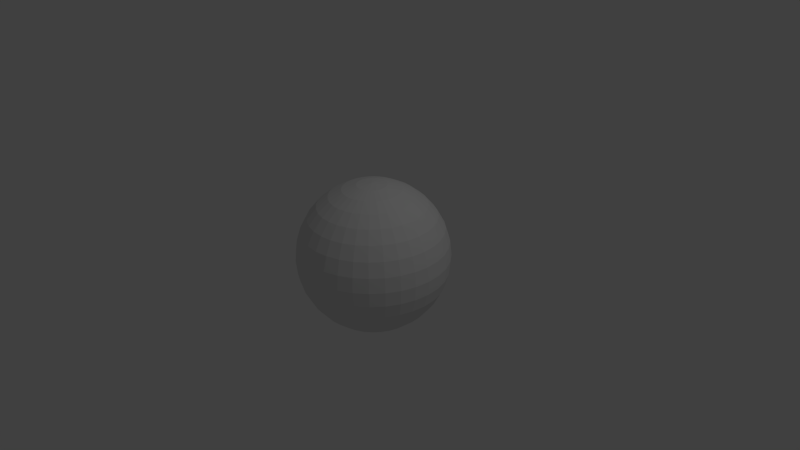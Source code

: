 # Source: insideoutsphere.blend  (saved by Blender 2.65.0; exported with 4.5.12 LTS)
import bpy
from mathutils import Matrix  # noqa: F401  (used for matrix-valued properties, if any)

bpy.ops.wm.read_factory_settings(use_empty=True)
scene = bpy.context.scene
scene.name = 'Scene'

# ---- collections
col_collection_1 = bpy.data.collections.new('Collection 1'); scene.collection.children.link(col_collection_1)

# ---- world
world_world = bpy.data.worlds.new('World'); scene.world = world_world
world_world.color = (0.05088, 0.05088, 0.05088)
world_world.use_sun_shadow = False
world_world.sun_shadow_jitter_overblur = 0.0
world_world.cycles.sampling_method = 'MANUAL'
world_world.cycles.sample_map_resolution = 256

# ---- cameras
cam_camera = bpy.data.cameras.new('Camera')
cam_camera.clip_end = 100.0
cam_camera.lens = 35.0
cam_camera.sensor_width = 32.0
cam_camera.sensor_height = 18.0
cam_camera.ortho_scale = 7.314
cam_camera.dof.focus_distance = 0.0
cam_camera.dof.aperture_fstop = 128.0

# ---- lights
light_lamp = bpy.data.lights.new('Lamp', 'POINT')
light_lamp.transmission_factor = 0.0
light_lamp.cutoff_distance = 30.0
light_lamp.energy = 100.0
light_lamp.shadow_buffer_clip_start = 1.001
light_lamp.shadow_soft_size = 0.1
light_lamp.shadow_maximum_resolution = 0.006
light_lamp.use_absolute_resolution = True
light_lamp.cycles.use_multiple_importance_sampling = False

# ---- meshes
me_sphere = bpy.data.meshes.new('Sphere')
me_sphere.from_pydata([(-0.1951, 0.0, 0.9808), (-0.3827, 0.0, 0.9239), (-0.5556, 0.0, 0.8315), (-0.7071, 0.0, 0.7071), (-0.8315, 0.0, 0.5556), (-0.9239, 0.0, 0.3827), (-0.9808, 0.0, 0.1951), (-1.0, 0.0, 7.55e-08), (-0.9808, 0.0, -0.1951), (-0.9239, 0.0, -0.3827), (-0.8315, 0.0, -0.5556), (-0.7071, 0.0, -0.7071), (-0.5556, 0.0, -0.8315), (-0.3827, 0.0, -0.9239), (-0.1951, 0.0, -0.9808), (-0.1913, 0.03806, 0.9808), (-0.3753, 0.07466, 0.9239), (-0.5449, 0.1084, 0.8315), (-0.6935, 0.1379, 0.7071), (-0.8155, 0.1622, 0.5556), (-0.9061, 0.1802, 0.3827), (-0.9619, 0.1913, 0.1951), (-0.9808, 0.1951, 1.192e-07), (-0.9619, 0.1913, -0.1951), (-0.9061, 0.1802, -0.3827), (-0.8155, 0.1622, -0.5556), (-0.6935, 0.1379, -0.7071), (-0.5449, 0.1084, -0.8315), (-0.3753, 0.07466, -0.9239), (-0.1913, 0.03806, -0.9808), (-0.1802, 0.07466, 0.9808), (-0.3536, 0.1464, 0.9239), (-0.5133, 0.2126, 0.8315), (-0.6533, 0.2706, 0.7071), (-0.7682, 0.3182, 0.5556), (-0.8536, 0.3536, 0.3827), (-0.9061, 0.3753, 0.1951), (-0.9239, 0.3827, 1.192e-07), (-0.9061, 0.3753, -0.1951), (-0.8536, 0.3536, -0.3827), (-0.7682, 0.3182, -0.5556), (-0.6533, 0.2706, -0.7071), (-0.5133, 0.2126, -0.8315), (-0.3536, 0.1464, -0.9239), (-0.1802, 0.07466, -0.9808), (-0.1622, 0.1084, 0.9808), (-0.3182, 0.2126, 0.9239), (-0.4619, 0.3087, 0.8315), (-0.5879, 0.3928, 0.7071), (-0.6913, 0.4619, 0.5556), (-0.7682, 0.5133, 0.3827), (-0.8155, 0.5449, 0.1951), (-0.8315, 0.5556, 1.192e-07), (-0.8155, 0.5449, -0.1951), (-0.7682, 0.5133, -0.3827), (-0.6913, 0.4619, -0.5556), (-0.5879, 0.3928, -0.7071), (-0.4619, 0.3087, -0.8315), (-0.3182, 0.2126, -0.9239), (-0.1622, 0.1084, -0.9808), (-0.1379, 0.1379, 0.9808), (-0.2706, 0.2706, 0.9239), (-0.3928, 0.3928, 0.8315), (-0.5, 0.5, 0.7071), (-0.5879, 0.5879, 0.5556), (-0.6533, 0.6533, 0.3827), (-0.6935, 0.6935, 0.1951), (-0.7071, 0.7071, 1.192e-07), (-0.6935, 0.6935, -0.1951), (-0.6533, 0.6533, -0.3827), (-0.5879, 0.5879, -0.5556), (-0.5, 0.5, -0.7071), (-0.3928, 0.3928, -0.8315), (-0.2706, 0.2706, -0.9239), (-0.1379, 0.1379, -0.9808), (-0.1084, 0.1622, 0.9808), (-0.2126, 0.3182, 0.9239), (-0.3087, 0.4619, 0.8315), (-0.3928, 0.5879, 0.7071), (-0.4619, 0.6913, 0.5556), (-0.5133, 0.7682, 0.3827), (-0.5449, 0.8155, 0.1951), (-0.5556, 0.8315, 1.192e-07), (-0.5449, 0.8155, -0.1951), (-0.5133, 0.7682, -0.3827), (-0.4619, 0.6913, -0.5556), (-0.3928, 0.5879, -0.7071), (-0.3087, 0.4619, -0.8315), (-0.2126, 0.3182, -0.9239), (-0.1084, 0.1622, -0.9808), (-0.07466, 0.1802, 0.9808), (-0.1464, 0.3536, 0.9239), (-0.2126, 0.5133, 0.8315), (-0.2706, 0.6533, 0.7071), (-0.3182, 0.7682, 0.5556), (-0.3536, 0.8536, 0.3827), (-0.3753, 0.9061, 0.1951), (-0.3827, 0.9239, 1.192e-07), (-0.3753, 0.9061, -0.1951), (-0.3536, 0.8536, -0.3827), (-0.3182, 0.7682, -0.5556), (-0.2706, 0.6533, -0.7071), (-0.2126, 0.5133, -0.8315), (-0.1464, 0.3536, -0.9239), (-0.07466, 0.1802, -0.9808), (-0.03806, 0.1913, 0.9808), (-0.07466, 0.3753, 0.9239), (-0.1084, 0.5449, 0.8315), (-0.1379, 0.6935, 0.7071), (-0.1622, 0.8155, 0.5556), (-0.1802, 0.9061, 0.3827), (-0.1913, 0.9619, 0.1951), (-0.1951, 0.9808, 1.192e-07), (-0.1913, 0.9619, -0.1951), (-0.1802, 0.9061, -0.3827), (-0.1622, 0.8155, -0.5556), (-0.1379, 0.6935, -0.7071), (-0.1084, 0.5449, -0.8315), (-0.07466, 0.3753, -0.9239), (-0.03806, 0.1913, -0.9808), (3.344e-07, 0.1951, 0.9808), (3.711e-07, 0.3827, 0.9239), (4.075e-07, 0.5556, 0.8315), (3.591e-07, 0.7071, 0.7071), (4.155e-07, 0.8315, 0.5556), (3.669e-07, 0.9239, 0.3827), (4.298e-07, 0.9808, 0.1951), (4.016e-07, 1.0, 1.192e-07), (3.713e-07, 0.9808, -0.1951), (3.231e-07, 0.9239, -0.3827), (4.155e-07, 0.8315, -0.5556), (3.591e-07, 0.7071, -0.7071), (4.032e-07, 0.5556, -0.8315), (3.289e-07, 0.3827, -0.9239), (3.346e-07, 0.1951, -0.9808), (0.03806, 0.1913, 0.9808), (0.07466, 0.3753, 0.9239), (0.1084, 0.5449, 0.8315), (0.138, 0.6935, 0.7071), (0.1622, 0.8155, 0.5556), (0.1802, 0.9061, 0.3827), (0.1913, 0.9619, 0.1951), (0.1951, 0.9808, 1.192e-07), (0.1913, 0.9619, -0.1951), (0.1802, 0.9061, -0.3827), (0.1622, 0.8155, -0.5556), (0.138, 0.6935, -0.7071), (0.1084, 0.5449, -0.8315), (0.07466, 0.3753, -0.9239), (0.03806, 0.1913, -0.9808), (0.07466, 0.1802, 0.9808), (0.1464, 0.3536, 0.9239), (0.2126, 0.5133, 0.8315), (0.2706, 0.6533, 0.7071), (0.3182, 0.7682, 0.5556), (0.3536, 0.8536, 0.3827), (0.3753, 0.9061, 0.1951), (0.3827, 0.9239, 1.192e-07), (0.3753, 0.9061, -0.1951), (0.3536, 0.8536, -0.3827), (0.3182, 0.7682, -0.5556), (0.2706, 0.6533, -0.7071), (0.2126, 0.5133, -0.8315), (0.1464, 0.3536, -0.9239), (0.07466, 0.1802, -0.9808), (0.1084, 0.1622, 0.9808), (0.2126, 0.3182, 0.9239), (0.3087, 0.4619, 0.8315), (0.3928, 0.5879, 0.7071), (0.4619, 0.6913, 0.5556), (0.5133, 0.7682, 0.3827), (0.5449, 0.8155, 0.1951), (0.5556, 0.8315, 1.192e-07), (0.5449, 0.8155, -0.1951), (0.5133, 0.7682, -0.3827), (0.4619, 0.6913, -0.5556), (0.3928, 0.5879, -0.7071), (0.3087, 0.4619, -0.8315), (0.2126, 0.3182, -0.9239), (0.1084, 0.1622, -0.9808), (0.138, 0.1379, 0.9808), (0.2706, 0.2706, 0.9239), (0.3928, 0.3928, 0.8315), (0.5, 0.5, 0.7071), (0.5879, 0.5879, 0.5556), (0.6533, 0.6533, 0.3827), (0.6935, 0.6935, 0.1951), (0.7071, 0.7071, 1.192e-07), (0.6935, 0.6935, -0.1951), (0.6533, 0.6533, -0.3827), (0.5879, 0.5879, -0.5556), (0.5, 0.5, -0.7071), (0.3928, 0.3928, -0.8315), (0.2706, 0.2706, -0.9239), (0.138, 0.1379, -0.9808), (0.1622, 0.1084, 0.9808), (0.3182, 0.2126, 0.9239), (0.4619, 0.3087, 0.8315), (0.5879, 0.3928, 0.7071), (0.6913, 0.4619, 0.5556), (0.7682, 0.5133, 0.3827), (0.8155, 0.5449, 0.1951), (0.8315, 0.5556, 1.192e-07), (0.8155, 0.5449, -0.1951), (0.7682, 0.5133, -0.3827), (0.6913, 0.4619, -0.5556), (0.5879, 0.3928, -0.7071), (0.4619, 0.3087, -0.8315), (0.3182, 0.2126, -0.9239), (0.1622, 0.1084, -0.9808), (0.1802, 0.07466, 0.9808), (0.3536, 0.1464, 0.9239), (0.5133, 0.2126, 0.8315), (0.6533, 0.2706, 0.7071), (0.7682, 0.3182, 0.5556), (0.8536, 0.3536, 0.3827), (0.9061, 0.3753, 0.1951), (0.9239, 0.3827, 1.192e-07), (0.9061, 0.3753, -0.1951), (0.8536, 0.3536, -0.3827), (0.7682, 0.3182, -0.5556), (0.6533, 0.2706, -0.7071), (0.5133, 0.2126, -0.8315), (0.3536, 0.1464, -0.9239), (0.1802, 0.07466, -0.9808), (0.1913, 0.03806, 0.9808), (0.3753, 0.07466, 0.9239), (0.5449, 0.1084, 0.8315), (0.6935, 0.1379, 0.7071), (0.8155, 0.1622, 0.5556), (0.9061, 0.1802, 0.3827), (0.9619, 0.1913, 0.1951), (0.9808, 0.1951, 1.192e-07), (0.9619, 0.1913, -0.1951), (0.9061, 0.1802, -0.3827), (0.8155, 0.1622, -0.5556), (0.6935, 0.1379, -0.7071), (0.5449, 0.1084, -0.8315), (0.3753, 0.07466, -0.9239), (0.1913, 0.03806, -0.9808), (0.1951, -1.811e-08, 0.9808), (0.3827, -7.168e-08, 0.9239), (0.5556, -1.155e-07, 0.8315), (0.7071, -1.037e-07, 0.7071), (0.8315, -1.455e-07, 0.5556), (0.9239, -6.463e-08, 0.3827), (0.9808, -1.335e-07, 0.1951), (1.0, -1.199e-07, 1.192e-07), (0.9808, -1.129e-07, -0.1951), (0.9239, -3.839e-08, -0.3827), (0.8315, -1.455e-07, -0.5556), (0.7071, -1.037e-07, -0.7071), (0.5556, -1.155e-07, -0.8315), (0.3827, -4.261e-08, -0.9239), (0.1951, -1.47e-08, -0.9808), (0.1913, -0.03806, 0.9808), (0.3753, -0.07466, 0.9239), (0.5449, -0.1084, 0.8315), (0.6935, -0.1379, 0.7071), (0.8155, -0.1622, 0.5556), (0.9061, -0.1802, 0.3827), (0.9619, -0.1913, 0.1951), (0.9808, -0.1951, 1.192e-07), (0.9619, -0.1913, -0.1951), (0.9061, -0.1802, -0.3827), (0.8155, -0.1622, -0.5556), (0.6935, -0.1379, -0.7071), (0.5449, -0.1084, -0.8315), (0.3753, -0.07466, -0.9239), (0.1913, -0.03806, -0.9808), (0.1802, -0.07466, 0.9808), (0.3536, -0.1464, 0.9239), (0.5133, -0.2126, 0.8315), (0.6533, -0.2706, 0.7071), (0.7682, -0.3182, 0.5556), (0.8536, -0.3536, 0.3827), (0.9061, -0.3753, 0.1951), (0.9239, -0.3827, 1.192e-07), (0.9061, -0.3753, -0.1951), (0.8536, -0.3536, -0.3827), (0.7682, -0.3182, -0.5556), (0.6533, -0.2706, -0.7071), (0.5133, -0.2126, -0.8315), (0.3536, -0.1464, -0.9239), (0.1802, -0.07466, -0.9808), (0.1622, -0.1084, 0.9808), (0.3182, -0.2126, 0.9239), (0.4619, -0.3087, 0.8315), (0.5879, -0.3928, 0.7071), (0.6913, -0.4619, 0.5556), (0.7682, -0.5133, 0.3827), (0.8155, -0.5449, 0.1951), (0.8315, -0.5556, 1.192e-07), (0.8155, -0.5449, -0.1951), (0.7682, -0.5133, -0.3827), (0.6913, -0.4619, -0.5556), (0.5879, -0.3928, -0.7071), (0.4619, -0.3087, -0.8315), (0.3182, -0.2126, -0.9239), (0.1622, -0.1084, -0.9808), (0.138, -0.1379, 0.9808), (0.2706, -0.2706, 0.9239), (0.3928, -0.3928, 0.8315), (0.5, -0.5, 0.7071), (0.5879, -0.5879, 0.5556), (0.6533, -0.6533, 0.3827), (0.6935, -0.6935, 0.1951), (0.7071, -0.7071, 1.192e-07), (0.6935, -0.6935, -0.1951), (0.6533, -0.6533, -0.3827), (0.5879, -0.5879, -0.5556), (0.5, -0.5, -0.7071), (0.3928, -0.3928, -0.8315), (0.2706, -0.2706, -0.9239), (0.138, -0.1379, -0.9808), (0.1084, -0.1622, 0.9808), (0.2126, -0.3182, 0.9239), (0.3087, -0.4619, 0.8315), (0.3928, -0.5879, 0.7071), (0.4619, -0.6913, 0.5556), (0.5133, -0.7682, 0.3827), (0.5449, -0.8155, 0.1951), (0.5556, -0.8315, 1.192e-07), (0.5449, -0.8155, -0.1951), (0.5133, -0.7682, -0.3827), (0.4619, -0.6913, -0.5556), (0.3928, -0.5879, -0.7071), (0.3087, -0.4619, -0.8315), (0.2126, -0.3182, -0.9239), (0.1084, -0.1622, -0.9808), (3.258e-07, 0.0, -1.0), (0.07466, -0.1802, 0.9808), (0.1464, -0.3536, 0.9239), (0.2126, -0.5133, 0.8315), (0.2706, -0.6533, 0.7071), (0.3182, -0.7682, 0.5556), (0.3536, -0.8536, 0.3827), (0.3753, -0.9061, 0.1951), (0.3827, -0.9239, 1.192e-07), (0.3753, -0.9061, -0.1951), (0.3536, -0.8536, -0.3827), (0.3182, -0.7682, -0.5556), (0.2706, -0.6533, -0.7071), (0.2126, -0.5133, -0.8315), (0.1464, -0.3536, -0.9239), (0.07466, -0.1802, -0.9808), (0.03806, -0.1913, 0.9808), (0.07466, -0.3753, 0.9239), (0.1084, -0.5449, 0.8315), (0.1379, -0.6935, 0.7071), (0.1622, -0.8155, 0.5556), (0.1802, -0.9061, 0.3827), (0.1913, -0.9619, 0.1951), (0.1951, -0.9808, 1.192e-07), (0.1913, -0.9619, -0.1951), (0.1802, -0.9061, -0.3827), (0.1622, -0.8155, -0.5556), (0.1379, -0.6935, -0.7071), (0.1084, -0.5449, -0.8315), (0.07466, -0.3753, -0.9239), (0.03806, -0.1913, -0.9808), (2.945e-07, -0.1951, 0.9808), (2.131e-07, -0.3827, 0.9239), (1.648e-07, -0.5556, 0.8315), (1.87e-07, -0.7071, 0.7071), (1.452e-07, -0.8315, 0.5556), (1.499e-07, -0.9239, 0.3827), (1.98e-07, -0.9808, 0.1951), (1.123e-07, -1.0, 1.192e-07), (8.41e-08, -0.9808, -0.1951), (2.725e-07, -0.9239, -0.3827), (1.452e-07, -0.8315, -0.5556), (1.87e-07, -0.7071, -0.7071), (1.648e-07, -0.5556, -0.8315), (2.553e-07, -0.3827, -0.9239), (2.95e-07, -0.1951, -0.9808), (-0.03806, -0.1913, 0.9808), (-0.07466, -0.3753, 0.9239), (-0.1084, -0.5449, 0.8315), (-0.1379, -0.6935, 0.7071), (-0.1622, -0.8155, 0.5556), (-0.1802, -0.9061, 0.3827), (-0.1913, -0.9619, 0.1951), (-0.1951, -0.9808, 1.192e-07), (-0.1913, -0.9619, -0.1951), (-0.1802, -0.9061, -0.3827), (-0.1622, -0.8155, -0.5556), (-0.1379, -0.6935, -0.7071), (-0.1084, -0.5449, -0.8315), (-0.07466, -0.3753, -0.9239), (-0.03806, -0.1913, -0.9808), (-0.07466, -0.1802, 0.9808), (-0.1464, -0.3536, 0.9239), (-0.2126, -0.5133, 0.8315), (-0.2706, -0.6533, 0.7071), (-0.3182, -0.7682, 0.5556), (-0.3536, -0.8536, 0.3827), (-0.3753, -0.9061, 0.1951), (-0.3827, -0.9239, 1.192e-07), (-0.3753, -0.9061, -0.1951), (-0.3536, -0.8536, -0.3827), (-0.3182, -0.7682, -0.5556), (-0.2706, -0.6533, -0.7071), (-0.2126, -0.5133, -0.8315), (-0.1464, -0.3536, -0.9239), (-0.07466, -0.1802, -0.9808), (-0.1084, -0.1622, 0.9808), (-0.2126, -0.3182, 0.9239), (-0.3087, -0.4619, 0.8315), (-0.3928, -0.5879, 0.7071), (-0.4619, -0.6913, 0.5556), (-0.5133, -0.7682, 0.3827), (-0.5449, -0.8155, 0.1951), (-0.5556, -0.8315, 1.192e-07), (-0.5449, -0.8155, -0.1951), (-0.5133, -0.7682, -0.3827), (-0.4619, -0.6913, -0.5556), (-0.3928, -0.5879, -0.7071), (-0.3087, -0.4619, -0.8315), (-0.2126, -0.3182, -0.9239), (-0.1084, -0.1622, -0.9808), (-0.1379, -0.1379, 0.9808), (-0.2706, -0.2706, 0.9239), (-0.3928, -0.3928, 0.8315), (-0.5, -0.5, 0.7071), (-0.5879, -0.5879, 0.5556), (-0.6533, -0.6533, 0.3827), (-0.6935, -0.6935, 0.1951), (-0.7071, -0.7071, 1.192e-07), (-0.6935, -0.6935, -0.1951), (-0.6533, -0.6533, -0.3827), (-0.5879, -0.5879, -0.5556), (-0.5, -0.5, -0.7071), (-0.3928, -0.3928, -0.8315), (-0.2706, -0.2706, -0.9239), (-0.1379, -0.1379, -0.9808), (-0.1622, -0.1084, 0.9808), (-0.3182, -0.2126, 0.9239), (-0.4619, -0.3087, 0.8315), (-0.5879, -0.3928, 0.7071), (-0.6913, -0.4619, 0.5556), (-0.7682, -0.5133, 0.3827), (-0.8155, -0.5449, 0.1951), (-0.8315, -0.5556, 1.192e-07), (-0.8155, -0.5449, -0.1951), (-0.7682, -0.5133, -0.3827), (-0.6913, -0.4619, -0.5556), (-0.5879, -0.3928, -0.7071), (-0.4619, -0.3087, -0.8315), (-0.3182, -0.2126, -0.9239), (-0.1622, -0.1084, -0.9808), (2.48e-08, -1.247e-07, 1.0), (-0.1802, -0.07466, 0.9808), (-0.3536, -0.1464, 0.9239), (-0.5133, -0.2126, 0.8315), (-0.6533, -0.2706, 0.7071), (-0.7682, -0.3182, 0.5556), (-0.8536, -0.3536, 0.3827), (-0.9061, -0.3753, 0.1951), (-0.9239, -0.3827, 1.192e-07), (-0.9061, -0.3753, -0.1951), (-0.8536, -0.3536, -0.3827), (-0.7682, -0.3182, -0.5556), (-0.6533, -0.2706, -0.7071), (-0.5133, -0.2126, -0.8315), (-0.3536, -0.1464, -0.9239), (-0.1802, -0.07466, -0.9808), (-0.1913, -0.03806, 0.9808), (-0.3753, -0.07466, 0.9239), (-0.5449, -0.1084, 0.8315), (-0.6935, -0.1379, 0.7071), (-0.8155, -0.1622, 0.5556), (-0.9061, -0.1802, 0.3827), (-0.9619, -0.1913, 0.1951), (-0.9808, -0.1951, 1.192e-07), (-0.9619, -0.1913, -0.1951), (-0.9061, -0.1802, -0.3827), (-0.8155, -0.1622, -0.5556), (-0.6935, -0.1379, -0.7071), (-0.5449, -0.1084, -0.8315), (-0.3753, -0.07466, -0.9239), (-0.1913, -0.03806, -0.9808)], [], [(12, 27, 26, 11), (7, 22, 21, 6), (2, 17, 16, 1), (13, 28, 27, 12), (8, 23, 22, 7), (3, 18, 17, 2), (14, 29, 28, 13), (9, 24, 23, 8), (4, 19, 18, 3), (10, 25, 24, 9), (5, 20, 19, 4), (11, 26, 25, 10), (6, 21, 20, 5), (1, 16, 15, 0), (27, 42, 41, 26), (22, 37, 36, 21), (17, 32, 31, 16), (28, 43, 42, 27), (23, 38, 37, 22), (18, 33, 32, 17), (29, 44, 43, 28), (24, 39, 38, 23), (19, 34, 33, 18), (25, 40, 39, 24), (20, 35, 34, 19), (26, 41, 40, 25), (21, 36, 35, 20), (16, 31, 30, 15), (41, 56, 55, 40), (36, 51, 50, 35), (31, 46, 45, 30), (42, 57, 56, 41), (37, 52, 51, 36), (32, 47, 46, 31), (43, 58, 57, 42), (38, 53, 52, 37), (33, 48, 47, 32), (44, 59, 58, 43), (39, 54, 53, 38), (34, 49, 48, 33), (40, 55, 54, 39), (35, 50, 49, 34), (49, 64, 63, 48), (55, 70, 69, 54), (50, 65, 64, 49), (56, 71, 70, 55), (51, 66, 65, 50), (46, 61, 60, 45), (57, 72, 71, 56), (52, 67, 66, 51), (47, 62, 61, 46), (58, 73, 72, 57), (53, 68, 67, 52), (48, 63, 62, 47), (59, 74, 73, 58), (54, 69, 68, 53), (68, 83, 82, 67), (63, 78, 77, 62), (74, 89, 88, 73), (69, 84, 83, 68), (64, 79, 78, 63), (70, 85, 84, 69), (65, 80, 79, 64), (71, 86, 85, 70), (66, 81, 80, 65), (61, 76, 75, 60), (72, 87, 86, 71), (67, 82, 81, 66), (62, 77, 76, 61), (73, 88, 87, 72), (87, 102, 101, 86), (82, 97, 96, 81), (77, 92, 91, 76), (88, 103, 102, 87), (83, 98, 97, 82), (78, 93, 92, 77), (89, 104, 103, 88), (84, 99, 98, 83), (79, 94, 93, 78), (85, 100, 99, 84), (80, 95, 94, 79), (86, 101, 100, 85), (81, 96, 95, 80), (76, 91, 90, 75), (101, 116, 115, 100), (96, 111, 110, 95), (91, 106, 105, 90), (102, 117, 116, 101), (97, 112, 111, 96), (92, 107, 106, 91), (103, 118, 117, 102), (98, 113, 112, 97), (93, 108, 107, 92), (104, 119, 118, 103), (99, 114, 113, 98), (94, 109, 108, 93), (100, 115, 114, 99), (95, 110, 109, 94), (115, 130, 129, 114), (110, 125, 124, 109), (116, 131, 130, 115), (111, 126, 125, 110), (106, 121, 120, 105), (117, 132, 131, 116), (112, 127, 126, 111), (107, 122, 121, 106), (118, 133, 132, 117), (113, 128, 127, 112), (108, 123, 122, 107), (119, 134, 133, 118), (114, 129, 128, 113), (109, 124, 123, 108), (123, 138, 137, 122), (134, 149, 148, 133), (129, 144, 143, 128), (124, 139, 138, 123), (130, 145, 144, 129), (125, 140, 139, 124), (131, 146, 145, 130), (126, 141, 140, 125), (121, 136, 135, 120), (132, 147, 146, 131), (127, 142, 141, 126), (122, 137, 136, 121), (133, 148, 147, 132), (128, 143, 142, 127), (142, 157, 156, 141), (137, 152, 151, 136), (148, 163, 162, 147), (143, 158, 157, 142), (138, 153, 152, 137), (149, 164, 163, 148), (144, 159, 158, 143), (139, 154, 153, 138), (145, 160, 159, 144), (140, 155, 154, 139), (146, 161, 160, 145), (141, 156, 155, 140), (136, 151, 150, 135), (147, 162, 161, 146), (161, 176, 175, 160), (156, 171, 170, 155), (151, 166, 165, 150), (162, 177, 176, 161), (157, 172, 171, 156), (152, 167, 166, 151), (163, 178, 177, 162), (158, 173, 172, 157), (153, 168, 167, 152), (164, 179, 178, 163), (159, 174, 173, 158), (154, 169, 168, 153), (160, 175, 174, 159), (155, 170, 169, 154), (175, 190, 189, 174), (170, 185, 184, 169), (176, 191, 190, 175), (171, 186, 185, 170), (166, 181, 180, 165), (177, 192, 191, 176), (172, 187, 186, 171), (167, 182, 181, 166), (178, 193, 192, 177), (173, 188, 187, 172), (168, 183, 182, 167), (179, 194, 193, 178), (174, 189, 188, 173), (169, 184, 183, 168), (183, 198, 197, 182), (194, 209, 208, 193), (189, 204, 203, 188), (184, 199, 198, 183), (190, 205, 204, 189), (185, 200, 199, 184), (191, 206, 205, 190), (186, 201, 200, 185), (181, 196, 195, 180), (192, 207, 206, 191), (187, 202, 201, 186), (182, 197, 196, 181), (193, 208, 207, 192), (188, 203, 202, 187), (202, 217, 216, 201), (197, 212, 211, 196), (208, 223, 222, 207), (203, 218, 217, 202), (198, 213, 212, 197), (209, 224, 223, 208), (204, 219, 218, 203), (199, 214, 213, 198), (205, 220, 219, 204), (200, 215, 214, 199), (206, 221, 220, 205), (201, 216, 215, 200), (196, 211, 210, 195), (207, 222, 221, 206), (221, 236, 235, 220), (216, 231, 230, 215), (211, 226, 225, 210), (222, 237, 236, 221), (217, 232, 231, 216), (212, 227, 226, 211), (223, 238, 237, 222), (218, 233, 232, 217), (213, 228, 227, 212), (224, 239, 238, 223), (219, 234, 233, 218), (214, 229, 228, 213), (220, 235, 234, 219), (215, 230, 229, 214), (235, 250, 249, 234), (230, 245, 244, 229), (236, 251, 250, 235), (231, 246, 245, 230), (226, 241, 240, 225), (237, 252, 251, 236), (232, 247, 246, 231), (227, 242, 241, 226), (238, 253, 252, 237), (233, 248, 247, 232), (228, 243, 242, 227), (239, 254, 253, 238), (234, 249, 248, 233), (229, 244, 243, 228), (254, 269, 268, 253), (249, 264, 263, 248), (244, 259, 258, 243), (250, 265, 264, 249), (245, 260, 259, 244), (251, 266, 265, 250), (246, 261, 260, 245), (241, 256, 255, 240), (252, 267, 266, 251), (247, 262, 261, 246), (242, 257, 256, 241), (253, 268, 267, 252), (248, 263, 262, 247), (243, 258, 257, 242), (257, 272, 271, 256), (268, 283, 282, 267), (263, 278, 277, 262), (258, 273, 272, 257), (269, 284, 283, 268), (264, 279, 278, 263), (259, 274, 273, 258), (265, 280, 279, 264), (260, 275, 274, 259), (266, 281, 280, 265), (261, 276, 275, 260), (256, 271, 270, 255), (267, 282, 281, 266), (262, 277, 276, 261), (276, 291, 290, 275), (271, 286, 285, 270), (282, 297, 296, 281), (277, 292, 291, 276), (272, 287, 286, 271), (283, 298, 297, 282), (278, 293, 292, 277), (273, 288, 287, 272), (284, 299, 298, 283), (279, 294, 293, 278), (274, 289, 288, 273), (280, 295, 294, 279), (275, 290, 289, 274), (281, 296, 295, 280), (295, 310, 309, 294), (290, 305, 304, 289), (296, 311, 310, 295), (291, 306, 305, 290), (286, 301, 300, 285), (297, 312, 311, 296), (292, 307, 306, 291), (287, 302, 301, 286), (298, 313, 312, 297), (293, 308, 307, 292), (288, 303, 302, 287), (299, 314, 313, 298), (294, 309, 308, 293), (289, 304, 303, 288), (314, 329, 328, 313), (309, 324, 323, 308), (304, 319, 318, 303), (310, 325, 324, 309), (305, 320, 319, 304), (311, 326, 325, 310), (306, 321, 320, 305), (301, 316, 315, 300), (312, 327, 326, 311), (307, 322, 321, 306), (302, 317, 316, 301), (313, 328, 327, 312), (308, 323, 322, 307), (303, 318, 317, 302), (317, 333, 332, 316), (328, 344, 343, 327), (323, 339, 338, 322), (318, 334, 333, 317), (329, 345, 344, 328), (324, 340, 339, 323), (319, 335, 334, 318), (325, 341, 340, 324), (320, 336, 335, 319), (326, 342, 341, 325), (321, 337, 336, 320), (316, 332, 331, 315), (327, 343, 342, 326), (322, 338, 337, 321), (337, 352, 351, 336), (332, 347, 346, 331), (343, 358, 357, 342), (338, 353, 352, 337), (333, 348, 347, 332), (344, 359, 358, 343), (339, 354, 353, 338), (334, 349, 348, 333), (345, 360, 359, 344), (340, 355, 354, 339), (335, 350, 349, 334), (341, 356, 355, 340), (336, 351, 350, 335), (342, 357, 356, 341), (356, 371, 370, 355), (351, 366, 365, 350), (357, 372, 371, 356), (352, 367, 366, 351), (347, 362, 361, 346), (358, 373, 372, 357), (353, 368, 367, 352), (348, 363, 362, 347), (359, 374, 373, 358), (354, 369, 368, 353), (349, 364, 363, 348), (360, 375, 374, 359), (355, 370, 369, 354), (350, 365, 364, 349), (375, 390, 389, 374), (370, 385, 384, 369), (365, 380, 379, 364), (371, 386, 385, 370), (366, 381, 380, 365), (372, 387, 386, 371), (367, 382, 381, 366), (362, 377, 376, 361), (373, 388, 387, 372), (368, 383, 382, 367), (363, 378, 377, 362), (374, 389, 388, 373), (369, 384, 383, 368), (364, 379, 378, 363), (389, 404, 403, 388), (384, 399, 398, 383), (379, 394, 393, 378), (390, 405, 404, 389), (385, 400, 399, 384), (380, 395, 394, 379), (386, 401, 400, 385), (381, 396, 395, 380), (387, 402, 401, 386), (382, 397, 396, 381), (377, 392, 391, 376), (388, 403, 402, 387), (383, 398, 397, 382), (378, 393, 392, 377), (392, 407, 406, 391), (403, 418, 417, 402), (398, 413, 412, 397), (393, 408, 407, 392), (404, 419, 418, 403), (399, 414, 413, 398), (394, 409, 408, 393), (405, 420, 419, 404), (400, 415, 414, 399), (395, 410, 409, 394), (401, 416, 415, 400), (396, 411, 410, 395), (402, 417, 416, 401), (397, 412, 411, 396), (411, 426, 425, 410), (417, 432, 431, 416), (412, 427, 426, 411), (407, 422, 421, 406), (418, 433, 432, 417), (413, 428, 427, 412), (408, 423, 422, 407), (419, 434, 433, 418), (414, 429, 428, 413), (409, 424, 423, 408), (420, 435, 434, 419), (415, 430, 429, 414), (410, 425, 424, 409), (416, 431, 430, 415), (430, 445, 444, 429), (425, 440, 439, 424), (431, 446, 445, 430), (426, 441, 440, 425), (432, 447, 446, 431), (427, 442, 441, 426), (422, 437, 436, 421), (433, 448, 447, 432), (428, 443, 442, 427), (423, 438, 437, 422), (434, 449, 448, 433), (429, 444, 443, 428), (424, 439, 438, 423), (435, 450, 449, 434), (449, 465, 464, 448), (444, 460, 459, 443), (439, 455, 454, 438), (450, 466, 465, 449), (445, 461, 460, 444), (440, 456, 455, 439), (446, 462, 461, 445), (441, 457, 456, 440), (447, 463, 462, 446), (442, 458, 457, 441), (437, 453, 452, 436), (448, 464, 463, 447), (443, 459, 458, 442), (438, 454, 453, 437), (453, 468, 467, 452), (464, 479, 478, 463), (459, 474, 473, 458), (454, 469, 468, 453), (465, 480, 479, 464), (460, 475, 474, 459), (455, 470, 469, 454), (466, 481, 480, 465), (461, 476, 475, 460), (456, 471, 470, 455), (462, 477, 476, 461), (457, 472, 471, 456), (463, 478, 477, 462), (458, 473, 472, 457), (330, 29, 14), (0, 15, 451), (330, 44, 29), (15, 30, 451), (30, 45, 451), (330, 59, 44), (330, 74, 59), (45, 60, 451), (330, 89, 74), (60, 75, 451), (330, 104, 89), (75, 90, 451), (330, 119, 104), (90, 105, 451), (330, 134, 119), (105, 120, 451), (330, 149, 134), (120, 135, 451), (330, 164, 149), (135, 150, 451), (330, 179, 164), (150, 165, 451), (330, 194, 179), (165, 180, 451), (330, 209, 194), (180, 195, 451), (330, 224, 209), (195, 210, 451), (330, 239, 224), (210, 225, 451), (330, 254, 239), (225, 240, 451), (330, 269, 254), (240, 255, 451), (330, 284, 269), (255, 270, 451), (330, 299, 284), (270, 285, 451), (285, 300, 451), (330, 314, 299), (330, 329, 314), (300, 315, 451), (330, 345, 329), (315, 331, 451), (330, 360, 345), (331, 346, 451), (346, 361, 451), (330, 375, 360), (330, 390, 375), (361, 376, 451), (330, 405, 390), (376, 391, 451), (330, 420, 405), (391, 406, 451), (406, 421, 451), (330, 435, 420), (330, 450, 435), (421, 436, 451), (330, 466, 450), (436, 452, 451), (330, 481, 466), (452, 467, 451), (472, 5, 4, 471), (467, 0, 451), (478, 11, 10, 477), (473, 6, 5, 472), (468, 1, 0, 467), (479, 12, 11, 478), (474, 7, 6, 473), (469, 2, 1, 468), (480, 13, 12, 479), (475, 8, 7, 474), (470, 3, 2, 469), (481, 14, 13, 480), (476, 9, 8, 475), (471, 4, 3, 470), (330, 14, 481), (477, 10, 9, 476)])
_uv = me_sphere.uv_layers.new(name='UVMap')
_uv.uv.foreach_set('vector', [0.222, 0.3537, 0.2442, 0.3635, 0.2347, 0.3932, 0.2064, 0.3807, 0.1343, 0.5276, 0.1743, 0.5453, 0.1565, 0.5843, 0.1173, 0.5669, 0.9595, 0.4729, 0.9548, 0.4958, 0.9179, 0.4795, 0.9211, 0.4637, 0.9217, 0.7915, 0.9185, 0.7757, 0.9554, 0.7708, 0.9601, 0.7937, 0.1524, 0.4878, 0.1916, 0.5051, 0.1743, 0.5453, 0.1343, 0.5276, 0.9932, 0.4837, 0.9872, 0.5129, 0.9548, 0.4958, 0.9595, 0.4729, 0.8801, 0.7918, 0.8785, 0.7838, 0.9185, 0.7757, 0.9217, 0.7915, 0.171, 0.449, 0.2079, 0.4654, 0.1916, 0.5051, 0.1524, 0.4878, 0.08928, 0.6383, 0.1225, 0.653, 0.1075, 0.6801, 0.07927, 0.6676, 0.1892, 0.4129, 0.2224, 0.4276, 0.2079, 0.4654, 0.171, 0.449, 0.1021, 0.6043, 0.1391, 0.6207, 0.1225, 0.653, 0.08928, 0.6383, 0.2064, 0.3807, 0.2347, 0.3932, 0.2224, 0.4276, 0.1892, 0.4129, 0.1173, 0.5669, 0.1565, 0.5843, 0.1391, 0.6207, 0.1021, 0.6043, 0.9211, 0.4637, 0.9179, 0.4795, 0.8778, 0.4644, 0.8794, 0.4564, 0.2442, 0.3635, 0.2662, 0.3727, 0.2627, 0.4049, 0.2347, 0.3932, 0.1743, 0.5453, 0.2139, 0.5619, 0.1953, 0.6006, 0.1565, 0.5843, 0.9548, 0.4958, 0.9456, 0.5174, 0.9115, 0.4943, 0.9179, 0.4795, 0.9185, 0.7757, 0.9122, 0.7609, 0.9462, 0.7492, 0.9554, 0.7708, 0.1916, 0.5051, 0.2304, 0.5214, 0.2139, 0.5619, 0.1743, 0.5453, 0.9872, 0.5129, 0.9755, 0.5403, 0.9456, 0.5174, 0.9548, 0.4958, 0.8785, 0.7838, 0.8752, 0.7762, 0.9122, 0.7609, 0.9185, 0.7757, 0.2079, 0.4654, 0.2444, 0.4807, 0.2304, 0.5214, 0.1916, 0.5051, 0.1225, 0.653, 0.1554, 0.6668, 0.1355, 0.6918, 0.1075, 0.6801, 0.2224, 0.4276, 0.2553, 0.4414, 0.2444, 0.4807, 0.2079, 0.4654, 0.1391, 0.6207, 0.1756, 0.636, 0.1554, 0.6668, 0.1225, 0.653, 0.2347, 0.3932, 0.2627, 0.4049, 0.2553, 0.4414, 0.2224, 0.4276, 0.1565, 0.5843, 0.1953, 0.6006, 0.1756, 0.636, 0.1391, 0.6207, 0.9179, 0.4795, 0.9115, 0.4943, 0.8745, 0.472, 0.8778, 0.4644, 0.2627, 0.4049, 0.2893, 0.4154, 0.2866, 0.4537, 0.2553, 0.4414, 0.1953, 0.6006, 0.2322, 0.6151, 0.2104, 0.6497, 0.1756, 0.636, 0.9115, 0.4943, 0.9023, 0.5077, 0.8698, 0.4788, 0.8745, 0.472, 0.2662, 0.3727, 0.2871, 0.381, 0.2893, 0.4154, 0.2627, 0.4049, 0.2139, 0.5619, 0.2515, 0.5767, 0.2322, 0.6151, 0.1953, 0.6006, 0.9456, 0.5174, 0.9322, 0.5369, 0.9023, 0.5077, 0.9115, 0.4943, 0.9122, 0.7609, 0.9029, 0.7475, 0.9328, 0.7298, 0.9462, 0.7492, 0.2304, 0.5214, 0.2673, 0.5359, 0.2515, 0.5767, 0.2139, 0.5619, 0.9755, 0.5403, 0.9584, 0.5651, 0.9322, 0.5369, 0.9456, 0.5174, 0.8752, 0.7762, 0.8705, 0.7693, 0.9029, 0.7475, 0.9122, 0.7609, 0.2444, 0.4807, 0.2792, 0.4944, 0.2673, 0.5359, 0.2304, 0.5214, 1.0, 0.5622, 0.9799, 0.5913, 0.9584, 0.5651, 0.9755, 0.5403, 0.2553, 0.4414, 0.2866, 0.4537, 0.2792, 0.4944, 0.2444, 0.4807, 0.1756, 0.636, 0.2104, 0.6497, 0.1867, 0.6791, 0.1554, 0.6668, 0.9799, 0.5913, 0.9543, 0.6161, 0.9366, 0.5862, 0.9584, 0.5651, 0.2866, 0.4537, 0.3151, 0.4641, 0.3108, 0.506, 0.2792, 0.4944, 0.2104, 0.6497, 0.242, 0.6612, 0.2151, 0.6895, 0.1867, 0.6791, 0.2893, 0.4154, 0.3135, 0.4242, 0.3151, 0.4641, 0.2866, 0.4537, 0.2322, 0.6151, 0.2658, 0.6273, 0.242, 0.6612, 0.2104, 0.6497, 0.9023, 0.5077, 0.8905, 0.5191, 0.8638, 0.4846, 0.8698, 0.4788, 0.9328, 0.7298, 0.9157, 0.7132, 0.9371, 0.6959, 0.9589, 0.717, 0.2515, 0.5767, 0.2857, 0.5892, 0.2658, 0.6273, 0.2322, 0.6151, 0.9322, 0.5369, 0.915, 0.5534, 0.8905, 0.5191, 0.9023, 0.5077, 0.9029, 0.7475, 0.8911, 0.7361, 0.9157, 0.7132, 0.9328, 0.7298, 0.2673, 0.5359, 0.3009, 0.5482, 0.2857, 0.5892, 0.2515, 0.5767, 0.9584, 0.5651, 0.9366, 0.5862, 0.915, 0.5534, 0.9322, 0.5369, 0.8705, 0.7693, 0.8645, 0.7635, 0.8911, 0.7361, 0.9029, 0.7475, 0.2792, 0.4944, 0.3108, 0.506, 0.3009, 0.5482, 0.2673, 0.5359, 0.3009, 0.5482, 0.3299, 0.5577, 0.3152, 0.5988, 0.2857, 0.5892, 0.9366, 0.5862, 0.9109, 0.6027, 0.8949, 0.5664, 0.915, 0.5534, 0.8645, 0.7635, 0.8574, 0.759, 0.8772, 0.7271, 0.8911, 0.7361, 0.3419, 0.183, 0.3122, 0.1802, 0.3115, 0.1366, 0.343, 0.1395, 0.9543, 0.6161, 0.9241, 0.6356, 0.9109, 0.6027, 0.9366, 0.5862, 0.3345, 0.226, 0.3078, 0.2236, 0.3122, 0.1802, 0.3419, 0.183, 0.9674, 0.6421, 0.9339, 0.6637, 0.9241, 0.6356, 0.9543, 0.6161, 0.3211, 0.2671, 0.2983, 0.265, 0.3078, 0.2236, 0.3345, 0.226, 0.2658, 0.6273, 0.2948, 0.6368, 0.2693, 0.6701, 0.242, 0.6612, 0.8905, 0.5191, 0.8766, 0.5281, 0.8567, 0.4892, 0.8638, 0.4846, 0.3021, 0.3046, 0.2842, 0.303, 0.2983, 0.265, 0.3211, 0.2671, 0.2857, 0.5892, 0.3152, 0.5988, 0.2948, 0.6368, 0.2658, 0.6273, 0.915, 0.5534, 0.8949, 0.5664, 0.8766, 0.5281, 0.8905, 0.5191, 0.8911, 0.7361, 0.8772, 0.7271, 0.8955, 0.7002, 0.9157, 0.7132, 0.2842, 0.303, 0.2636, 0.3031, 0.2721, 0.2651, 0.2983, 0.265, 0.3056, 0.09449, 0.2685, 0.09461, 0.2584, 0.05551, 0.2948, 0.0554, 0.8949, 0.5664, 0.8725, 0.5754, 0.8611, 0.5343, 0.8766, 0.5281, 0.8772, 0.7271, 0.8618, 0.7209, 0.8731, 0.6912, 0.8955, 0.7002, 0.3115, 0.1366, 0.2751, 0.1368, 0.2685, 0.09461, 0.3056, 0.09449, 0.9109, 0.6027, 0.8824, 0.6142, 0.8725, 0.5754, 0.8949, 0.5664, 0.8574, 0.759, 0.8495, 0.7558, 0.8618, 0.7209, 0.8772, 0.7271, 0.3122, 0.1802, 0.278, 0.1803, 0.2751, 0.1368, 0.3115, 0.1366, 0.9241, 0.6356, 0.8905, 0.6491, 0.8824, 0.6142, 0.9109, 0.6027, 0.3078, 0.2236, 0.2769, 0.2237, 0.278, 0.1803, 0.3122, 0.1802, 0.9339, 0.6637, 0.8966, 0.6787, 0.8905, 0.6491, 0.9241, 0.6356, 0.2983, 0.265, 0.2721, 0.2651, 0.2769, 0.2237, 0.3078, 0.2236, 0.2948, 0.0554, 0.2584, 0.05551, 0.2452, 0.02096, 0.2795, 0.02086, 0.8766, 0.5281, 0.8611, 0.5343, 0.8489, 0.4924, 0.8567, 0.4892, 0.2721, 0.2651, 0.2434, 0.2674, 0.2432, 0.2263, 0.2769, 0.2237, 0.2584, 0.05551, 0.2186, 0.05861, 0.2077, 0.02389, 0.2452, 0.02096, 0.8611, 0.5343, 0.8447, 0.5375, 0.8405, 0.494, 0.8489, 0.4924, 0.2636, 0.3031, 0.2411, 0.3048, 0.2434, 0.2674, 0.2721, 0.2651, 0.2685, 0.09461, 0.2279, 0.09777, 0.2186, 0.05861, 0.2584, 0.05551, 0.8725, 0.5754, 0.8486, 0.5801, 0.8447, 0.5375, 0.8611, 0.5343, 0.8618, 0.7209, 0.8454, 0.7177, 0.8493, 0.6866, 0.8731, 0.6912, 0.2751, 0.1368, 0.2353, 0.1399, 0.2279, 0.09777, 0.2685, 0.09461, 0.8824, 0.6142, 0.8521, 0.6201, 0.8486, 0.5801, 0.8725, 0.5754, 0.8495, 0.7558, 0.8412, 0.7542, 0.8454, 0.7177, 0.8618, 0.7209, 0.278, 0.1803, 0.2405, 0.1833, 0.2353, 0.1399, 0.2751, 0.1368, 0.8905, 0.6491, 0.8549, 0.656, 0.8521, 0.6201, 0.8824, 0.6142, 0.2769, 0.2237, 0.2432, 0.2263, 0.2405, 0.1833, 0.278, 0.1803, 0.8966, 0.6787, 0.857, 0.6864, 0.8549, 0.656, 0.8905, 0.6491, 0.2432, 0.2263, 0.2078, 0.2314, 0.2012, 0.1889, 0.2405, 0.1833, 0.857, 0.6864, 0.8166, 0.6865, 0.8186, 0.6561, 0.8549, 0.656, 0.2434, 0.2674, 0.2133, 0.2717, 0.2078, 0.2314, 0.2432, 0.2263, 0.2186, 0.05861, 0.1769, 0.06459, 0.1684, 0.02952, 0.2077, 0.02389, 0.8447, 0.5375, 0.828, 0.5375, 0.832, 0.494, 0.8405, 0.494, 0.2411, 0.3048, 0.2174, 0.3082, 0.2133, 0.2717, 0.2434, 0.2674, 0.2279, 0.09777, 0.1854, 0.1039, 0.1769, 0.06459, 0.2186, 0.05861, 0.8486, 0.5801, 0.8244, 0.5801, 0.828, 0.5375, 0.8447, 0.5375, 0.8454, 0.7177, 0.8287, 0.7177, 0.825, 0.6865, 0.8493, 0.6866, 0.2353, 0.1399, 0.1936, 0.1458, 0.1854, 0.1039, 0.2279, 0.09777, 0.8521, 0.6201, 0.8212, 0.6202, 0.8244, 0.5801, 0.8486, 0.5801, 0.8412, 0.7542, 0.8327, 0.7541, 0.8287, 0.7177, 0.8454, 0.7177, 0.2405, 0.1833, 0.2012, 0.1889, 0.1936, 0.1458, 0.2353, 0.1399, 0.8549, 0.656, 0.8186, 0.6561, 0.8212, 0.6202, 0.8521, 0.6201, 0.8212, 0.6202, 0.7908, 0.6145, 0.8005, 0.5757, 0.8244, 0.5801, 0.8327, 0.7541, 0.8243, 0.7557, 0.8122, 0.7207, 0.8287, 0.7177, 0.2012, 0.1889, 0.1616, 0.197, 0.1516, 0.1545, 0.1936, 0.1458, 0.8186, 0.6561, 0.7829, 0.6494, 0.7908, 0.6145, 0.8212, 0.6202, 0.2078, 0.2314, 0.1722, 0.2387, 0.1616, 0.197, 0.2012, 0.1889, 0.1684, 0.02952, 0.1289, 0.03764, 0.1247, 0.007311, 0.1603, 0.0, 0.2133, 0.2717, 0.183, 0.2779, 0.1722, 0.2387, 0.2078, 0.2314, 0.1769, 0.06459, 0.1349, 0.07322, 0.1289, 0.03764, 0.1684, 0.02952, 0.828, 0.5375, 0.8116, 0.5345, 0.8236, 0.4924, 0.832, 0.494, 0.2174, 0.3082, 0.1936, 0.3131, 0.183, 0.2779, 0.2133, 0.2717, 0.1854, 0.1039, 0.1426, 0.1127, 0.1349, 0.07322, 0.1769, 0.06459, 0.8244, 0.5801, 0.8005, 0.5757, 0.8116, 0.5345, 0.828, 0.5375, 0.22, 0.3396, 0.2036, 0.3429, 0.1936, 0.3131, 0.2174, 0.3082, 0.1936, 0.1458, 0.1516, 0.1545, 0.1426, 0.1127, 0.1854, 0.1039, 0.1426, 0.1127, 0.1011, 0.1238, 0.09422, 0.08415, 0.1349, 0.07322, 0.8005, 0.5757, 0.778, 0.5668, 0.7961, 0.5284, 0.8116, 0.5345, 0.8122, 0.7207, 0.7968, 0.7269, 0.7787, 0.6999, 0.8011, 0.691, 0.1516, 0.1545, 0.1109, 0.1654, 0.1011, 0.1238, 0.1426, 0.1127, 0.7908, 0.6145, 0.7622, 0.6032, 0.778, 0.5668, 0.8005, 0.5757, 0.8243, 0.7557, 0.8164, 0.7588, 0.7968, 0.7269, 0.8122, 0.7207, 0.1616, 0.197, 0.1233, 0.2073, 0.1109, 0.1654, 0.1516, 0.1545, 0.7829, 0.6494, 0.7493, 0.6361, 0.7622, 0.6032, 0.7908, 0.6145, 0.1722, 0.2387, 0.1377, 0.248, 0.1233, 0.2073, 0.1616, 0.197, 0.1289, 0.03764, 0.09055, 0.04794, 0.09021, 0.01658, 0.1247, 0.007311, 0.183, 0.2779, 0.1537, 0.2858, 0.1377, 0.248, 0.1722, 0.2387, 0.1349, 0.07322, 0.09422, 0.08415, 0.09055, 0.04794, 0.1289, 0.03764, 0.8116, 0.5345, 0.7961, 0.5284, 0.8157, 0.4893, 0.8236, 0.4924, 0.1936, 0.3131, 0.1706, 0.3193, 0.1537, 0.2858, 0.183, 0.2779, 0.1537, 0.2858, 0.1264, 0.295, 0.1057, 0.2588, 0.1377, 0.248, 0.09422, 0.08415, 0.05641, 0.09698, 0.05493, 0.06003, 0.09055, 0.04794, 0.7961, 0.5284, 0.7822, 0.5195, 0.8086, 0.4848, 0.8157, 0.4893, 0.1706, 0.3193, 0.1492, 0.3266, 0.1264, 0.295, 0.1537, 0.2858, 0.1011, 0.1238, 0.06254, 0.1369, 0.05641, 0.09698, 0.09422, 0.08415, 0.778, 0.5668, 0.7578, 0.5539, 0.7822, 0.5195, 0.7961, 0.5284, 0.7968, 0.7269, 0.7828, 0.7357, 0.7584, 0.7128, 0.7787, 0.6999, 0.1109, 0.1654, 0.07309, 0.1782, 0.06254, 0.1369, 0.1011, 0.1238, 0.7622, 0.6032, 0.7365, 0.5868, 0.7578, 0.5539, 0.778, 0.5668, 0.8164, 0.7588, 0.8093, 0.7634, 0.7828, 0.7357, 0.7968, 0.7269, 0.1233, 0.2073, 0.08765, 0.2194, 0.07309, 0.1782, 0.1109, 0.1654, 0.7493, 0.6361, 0.719, 0.6168, 0.7365, 0.5868, 0.7622, 0.6032, 0.1377, 0.248, 0.1057, 0.2588, 0.08765, 0.2194, 0.1233, 0.2073, 0.7396, 0.6643, 0.706, 0.6429, 0.719, 0.6168, 0.7493, 0.6361, 0.1057, 0.2588, 0.07728, 0.2709, 0.05611, 0.2328, 0.08765, 0.2194, 0.706, 0.6429, 0.6773, 0.6155, 0.6932, 0.5922, 0.719, 0.6168, 0.1264, 0.295, 0.1023, 0.3053, 0.07728, 0.2709, 0.1057, 0.2588, 0.05641, 0.09698, 0.02293, 0.1112, 0.02339, 0.07343, 0.05493, 0.06003, 0.7822, 0.5195, 0.7703, 0.5081, 0.8026, 0.479, 0.8086, 0.4848, 0.1492, 0.3266, 0.1302, 0.3346, 0.1023, 0.3053, 0.1264, 0.295, 0.06254, 0.1369, 0.0284, 0.1514, 0.02293, 0.1112, 0.05641, 0.09698, 0.7578, 0.5539, 0.7406, 0.5375, 0.7703, 0.5081, 0.7822, 0.5195, 0.7828, 0.7357, 0.771, 0.7471, 0.7412, 0.7292, 0.7584, 0.7128, 0.07309, 0.1782, 0.03961, 0.1925, 0.0284, 0.1514, 0.06254, 0.1369, 0.7365, 0.5868, 0.7145, 0.5658, 0.7406, 0.5375, 0.7578, 0.5539, 0.8093, 0.7634, 0.8032, 0.7691, 0.771, 0.7471, 0.7828, 0.7357, 0.08765, 0.2194, 0.05611, 0.2328, 0.03961, 0.1925, 0.07309, 0.1782, 0.719, 0.6168, 0.6932, 0.5922, 0.7145, 0.5658, 0.7365, 0.5868, 0.7145, 0.5658, 0.6973, 0.5412, 0.727, 0.5181, 0.7406, 0.5375, 0.8032, 0.7691, 0.7985, 0.7759, 0.7616, 0.7604, 0.771, 0.7471, 0.05611, 0.2328, 0.02987, 0.247, 0.01175, 0.2075, 0.03961, 0.1925, 0.6932, 0.5922, 0.6729, 0.5632, 0.6973, 0.5412, 0.7145, 0.5658, 0.07728, 0.2709, 0.05367, 0.2837, 0.02987, 0.247, 0.05611, 0.2328, 0.3899, 0.6492, 0.4148, 0.635, 0.443, 0.6662, 0.4205, 0.679, 0.1023, 0.3053, 0.08222, 0.3162, 0.05367, 0.2837, 0.07728, 0.2709, 0.3637, 0.6144, 0.3902, 0.5993, 0.4148, 0.635, 0.3899, 0.6492, 0.7703, 0.5081, 0.761, 0.4948, 0.7978, 0.4722, 0.8026, 0.479, 0.1302, 0.3346, 0.1144, 0.3432, 0.08222, 0.3162, 0.1023, 0.3053, 0.343, 0.5759, 0.37, 0.5605, 0.3902, 0.5993, 0.3637, 0.6144, 0.7406, 0.5375, 0.727, 0.5181, 0.761, 0.4948, 0.7703, 0.5081, 0.771, 0.7471, 0.7616, 0.7604, 0.7277, 0.7486, 0.7412, 0.7292, 0.03961, 0.1925, 0.01175, 0.2075, 0.0, 0.1668, 0.0284, 0.1514, 0.37, 0.5605, 0.4023, 0.5435, 0.4218, 0.5826, 0.3902, 0.5993, 0.727, 0.5181, 0.7177, 0.4966, 0.7545, 0.48, 0.761, 0.4948, 0.7616, 0.7604, 0.7552, 0.7752, 0.7183, 0.7701, 0.7277, 0.7486, 0.3551, 0.5201, 0.3867, 0.5035, 0.4023, 0.5435, 0.37, 0.5605, 0.6973, 0.5412, 0.6854, 0.5138, 0.7177, 0.4966, 0.727, 0.5181, 0.7985, 0.7759, 0.7952, 0.7835, 0.7552, 0.7752, 0.7616, 0.7604, 0.346, 0.4797, 0.3758, 0.464, 0.3867, 0.5035, 0.3551, 0.5201, 0.443, 0.6662, 0.4698, 0.6521, 0.4964, 0.6798, 0.4736, 0.6918, 0.3431, 0.4408, 0.3699, 0.4267, 0.3758, 0.464, 0.346, 0.4797, 0.4148, 0.635, 0.4446, 0.6193, 0.4698, 0.6521, 0.443, 0.6662, 0.08222, 0.3162, 0.06696, 0.3272, 0.03572, 0.2967, 0.05367, 0.2837, 0.3902, 0.5993, 0.4218, 0.5826, 0.4446, 0.6193, 0.4148, 0.635, 0.761, 0.4948, 0.7545, 0.48, 0.7945, 0.4647, 0.7978, 0.4722, 0.7277, 0.7486, 0.7183, 0.7701, 0.686, 0.7683, 0.6979, 0.7409, 0.3692, 0.3929, 0.3948, 0.3803, 0.4, 0.4118, 0.3699, 0.4267, 0.4218, 0.5826, 0.4574, 0.565, 0.4781, 0.6027, 0.4446, 0.6193, 0.7545, 0.48, 0.7512, 0.4642, 0.7928, 0.4566, 0.7945, 0.4647, 0.7183, 0.7701, 0.7135, 0.793, 0.6798, 0.7974, 0.686, 0.7683, 0.4023, 0.5435, 0.4385, 0.5256, 0.4574, 0.565, 0.4218, 0.5826, 0.7177, 0.4966, 0.7129, 0.4737, 0.7512, 0.4642, 0.7545, 0.48, 0.7552, 0.7752, 0.7519, 0.791, 0.7135, 0.793, 0.7183, 0.7701, 0.3867, 0.5035, 0.4223, 0.4859, 0.4385, 0.5256, 0.4023, 0.5435, 0.6854, 0.5138, 0.6793, 0.4847, 0.7129, 0.4737, 0.7177, 0.4966, 0.7952, 0.7835, 0.7935, 0.7915, 0.7519, 0.791, 0.7552, 0.7752, 0.3758, 0.464, 0.4093, 0.4475, 0.4223, 0.4859, 0.3867, 0.5035, 0.4698, 0.6521, 0.4999, 0.6372, 0.522, 0.6671, 0.4964, 0.6798, 0.3699, 0.4267, 0.4, 0.4118, 0.4093, 0.4475, 0.3758, 0.464, 0.4446, 0.6193, 0.4781, 0.6027, 0.4999, 0.6372, 0.4698, 0.6521, 0.4, 0.4118, 0.4323, 0.3967, 0.4452, 0.4307, 0.4093, 0.4475, 0.4781, 0.6027, 0.514, 0.5859, 0.5322, 0.6221, 0.4999, 0.6372, 0.3948, 0.3803, 0.4223, 0.3674, 0.4323, 0.3967, 0.4, 0.4118, 0.4574, 0.565, 0.4955, 0.5472, 0.514, 0.5859, 0.4781, 0.6027, 0.7512, 0.4642, 0.7512, 0.4481, 0.7928, 0.4484, 0.7928, 0.4566, 0.7135, 0.793, 0.7134, 0.8163, 0.6797, 0.8271, 0.6798, 0.7974, 0.4385, 0.5256, 0.4774, 0.5074, 0.4955, 0.5472, 0.4574, 0.565, 0.7129, 0.4737, 0.7128, 0.4504, 0.7512, 0.4481, 0.7512, 0.4642, 0.7519, 0.791, 0.7518, 0.8071, 0.7134, 0.8163, 0.7135, 0.793, 0.4223, 0.4859, 0.4604, 0.4681, 0.4774, 0.5074, 0.4385, 0.5256, 0.6793, 0.4847, 0.6792, 0.455, 0.7128, 0.4504, 0.7129, 0.4737, 0.7935, 0.7915, 0.7935, 0.7997, 0.7518, 0.8071, 0.7519, 0.791, 0.4093, 0.4475, 0.4452, 0.4307, 0.4604, 0.4681, 0.4223, 0.4859, 0.4999, 0.6372, 0.5322, 0.6221, 0.5495, 0.6543, 0.522, 0.6671, 0.7935, 0.7997, 0.7951, 0.8078, 0.755, 0.8228, 0.7518, 0.8071, 0.4452, 0.4307, 0.4821, 0.4143, 0.4996, 0.4507, 0.4604, 0.4681, 0.5322, 0.6221, 0.5655, 0.6074, 0.5777, 0.6418, 0.5495, 0.6543, 0.4323, 0.3967, 0.4655, 0.382, 0.4821, 0.4143, 0.4452, 0.4307, 0.514, 0.5859, 0.5509, 0.5696, 0.5655, 0.6074, 0.5322, 0.6221, 0.4223, 0.3674, 0.4506, 0.3549, 0.4655, 0.382, 0.4323, 0.3967, 0.4955, 0.5472, 0.5347, 0.5298, 0.5509, 0.5696, 0.514, 0.5859, 0.7512, 0.4481, 0.7544, 0.4324, 0.7944, 0.4404, 0.7928, 0.4484, 0.7134, 0.8163, 0.7181, 0.8392, 0.6857, 0.8562, 0.6797, 0.8271, 0.4774, 0.5074, 0.5173, 0.4897, 0.5347, 0.5298, 0.4955, 0.5472, 0.7128, 0.4504, 0.7175, 0.4275, 0.7544, 0.4324, 0.7512, 0.4481, 0.7518, 0.8071, 0.755, 0.8228, 0.7181, 0.8392, 0.7134, 0.8163, 0.4604, 0.4681, 0.4996, 0.4507, 0.5173, 0.4897, 0.4774, 0.5074, 0.5495, 0.6543, 0.5777, 0.6418, 0.5873, 0.6714, 0.5651, 0.6813, 0.7175, 0.4275, 0.7267, 0.4059, 0.7607, 0.4175, 0.7544, 0.4324, 0.755, 0.8228, 0.7614, 0.8377, 0.7273, 0.8608, 0.7181, 0.8392, 0.4996, 0.4507, 0.5384, 0.4344, 0.5569, 0.4731, 0.5173, 0.4897, 0.5777, 0.6418, 0.6057, 0.63, 0.6092, 0.6622, 0.5873, 0.6714, 0.7951, 0.8078, 0.7984, 0.8153, 0.7614, 0.8377, 0.755, 0.8228, 0.4821, 0.4143, 0.5186, 0.399, 0.5384, 0.4344, 0.4996, 0.4507, 0.5655, 0.6074, 0.5983, 0.5936, 0.6057, 0.63, 0.5777, 0.6418, 0.4655, 0.382, 0.4984, 0.3682, 0.5186, 0.399, 0.4821, 0.4143, 0.5509, 0.5696, 0.5875, 0.5542, 0.5983, 0.5936, 0.5655, 0.6074, 0.4506, 0.3549, 0.4785, 0.3432, 0.4984, 0.3682, 0.4655, 0.382, 0.5347, 0.5298, 0.5735, 0.5136, 0.5875, 0.5542, 0.5509, 0.5696, 0.7544, 0.4324, 0.7607, 0.4175, 0.7977, 0.4328, 0.7944, 0.4404, 0.7181, 0.8392, 0.7273, 0.8608, 0.6974, 0.8837, 0.6857, 0.8562, 0.5173, 0.4897, 0.5569, 0.4731, 0.5735, 0.5136, 0.5347, 0.5298, 0.5735, 0.5136, 0.6104, 0.499, 0.6222, 0.5406, 0.5875, 0.5542, 0.7607, 0.4175, 0.77, 0.4041, 0.8024, 0.426, 0.7977, 0.4328, 0.7273, 0.8608, 0.7407, 0.8802, 0.7145, 0.9085, 0.6974, 0.8837, 0.5569, 0.4731, 0.5945, 0.4583, 0.6104, 0.499, 0.5735, 0.5136, 0.7267, 0.4059, 0.7401, 0.3864, 0.77, 0.4041, 0.7607, 0.4175, 0.7614, 0.8377, 0.7706, 0.8511, 0.7407, 0.8802, 0.7273, 0.8608, 0.5384, 0.4344, 0.5753, 0.4199, 0.5945, 0.4583, 0.5569, 0.4731, 0.6057, 0.63, 0.6323, 0.6196, 0.6301, 0.654, 0.6092, 0.6622, 0.7984, 0.8153, 0.8031, 0.8222, 0.7706, 0.8511, 0.7614, 0.8377, 0.5186, 0.399, 0.5534, 0.3853, 0.5753, 0.4199, 0.5384, 0.4344, 0.5983, 0.5936, 0.6296, 0.5812, 0.6323, 0.6196, 0.6057, 0.63, 0.4984, 0.3682, 0.5297, 0.3558, 0.5534, 0.3853, 0.5186, 0.399, 0.5875, 0.5542, 0.6222, 0.5406, 0.6296, 0.5812, 0.5983, 0.5936, 0.6974, 0.8837, 0.7145, 0.9085, 0.693, 0.9347, 0.6729, 0.9056, 0.5297, 0.3558, 0.5582, 0.3455, 0.585, 0.3738, 0.5534, 0.3853, 0.6222, 0.5406, 0.6538, 0.529, 0.6581, 0.5709, 0.6296, 0.5812, 0.7145, 0.9085, 0.7363, 0.9295, 0.7186, 0.9595, 0.693, 0.9347, 0.6104, 0.499, 0.6439, 0.4868, 0.6538, 0.529, 0.6222, 0.5406, 0.77, 0.4041, 0.7818, 0.3927, 0.8084, 0.4202, 0.8024, 0.426, 0.7407, 0.8802, 0.7579, 0.8968, 0.7363, 0.9295, 0.7145, 0.9085, 0.5945, 0.4583, 0.6287, 0.4458, 0.6439, 0.4868, 0.6104, 0.499, 0.7401, 0.3864, 0.7572, 0.3699, 0.7818, 0.3927, 0.77, 0.4041, 0.7706, 0.8511, 0.7824, 0.8625, 0.7579, 0.8968, 0.7407, 0.8802, 0.5753, 0.4199, 0.6088, 0.4076, 0.6287, 0.4458, 0.5945, 0.4583, 0.714, 0.3736, 0.7358, 0.3526, 0.7572, 0.3699, 0.7401, 0.3864, 0.8031, 0.8222, 0.8091, 0.828, 0.7824, 0.8625, 0.7706, 0.8511, 0.5534, 0.3853, 0.585, 0.3738, 0.6088, 0.4076, 0.5753, 0.4199, 0.6296, 0.5812, 0.6581, 0.5709, 0.6565, 0.6107, 0.6323, 0.6196, 0.8091, 0.828, 0.8162, 0.8326, 0.7963, 0.8715, 0.7824, 0.8625, 0.585, 0.3738, 0.6123, 0.3648, 0.6378, 0.3982, 0.6088, 0.4076, 0.3516, 0.226, 0.3783, 0.2236, 0.3878, 0.265, 0.365, 0.2671, 0.7186, 0.9595, 0.7488, 0.979, 0.739, 1.007, 0.7055, 0.9854, 0.3441, 0.183, 0.3739, 0.1802, 0.3783, 0.2236, 0.3516, 0.226, 0.7363, 0.9295, 0.762, 0.9461, 0.7488, 0.979, 0.7186, 0.9595, 0.343, 0.1395, 0.3746, 0.1366, 0.3739, 0.1802, 0.3441, 0.183, 0.7818, 0.3927, 0.7957, 0.3837, 0.8155, 0.4156, 0.8084, 0.4202, 0.7579, 0.8968, 0.778, 0.9098, 0.762, 0.9461, 0.7363, 0.9295, 0.6287, 0.4458, 0.6583, 0.4362, 0.6729, 0.4773, 0.6439, 0.4868, 0.7572, 0.3699, 0.7774, 0.3569, 0.7957, 0.3837, 0.7818, 0.3927, 0.7824, 0.8625, 0.7963, 0.8715, 0.778, 0.9098, 0.7579, 0.8968, 0.6088, 0.4076, 0.6378, 0.3982, 0.6583, 0.4362, 0.6287, 0.4458, 0.365, 0.2671, 0.3878, 0.265, 0.4019, 0.303, 0.384, 0.3046, 0.7774, 0.3569, 0.7998, 0.3479, 0.8111, 0.3775, 0.7957, 0.3837, 0.7963, 0.8715, 0.8118, 0.8777, 0.8004, 0.9188, 0.778, 0.9098, 0.3913, 0.0554, 0.4276, 0.05551, 0.4176, 0.09461, 0.3805, 0.09449, 0.3878, 0.265, 0.414, 0.2651, 0.4225, 0.3031, 0.4019, 0.303, 0.8162, 0.8326, 0.824, 0.8357, 0.8118, 0.8777, 0.7963, 0.8715, 0.4066, 0.02086, 0.4408, 0.02096, 0.4276, 0.05551, 0.3913, 0.0554, 0.3783, 0.2236, 0.4091, 0.2237, 0.414, 0.2651, 0.3878, 0.265, 0.7488, 0.979, 0.7824, 0.9924, 0.7763, 1.022, 0.739, 1.007, 0.3739, 0.1802, 0.4081, 0.1803, 0.4091, 0.2237, 0.3783, 0.2236, 0.762, 0.9461, 0.7905, 0.9576, 0.7824, 0.9924, 0.7488, 0.979, 0.3746, 0.1366, 0.411, 0.1368, 0.4081, 0.1803, 0.3739, 0.1802, 0.7957, 0.3837, 0.8111, 0.3775, 0.8234, 0.4124, 0.8155, 0.4156, 0.778, 0.9098, 0.8004, 0.9188, 0.7905, 0.9576, 0.762, 0.9461, 0.3805, 0.09449, 0.4176, 0.09461, 0.411, 0.1368, 0.3746, 0.1366, 0.411, 0.1368, 0.4508, 0.1399, 0.4456, 0.1833, 0.4081, 0.1803, 0.8111, 0.3775, 0.8275, 0.3744, 0.8317, 0.4108, 0.8234, 0.4124, 0.8004, 0.9188, 0.8243, 0.9234, 0.8208, 0.9634, 0.7905, 0.9576, 0.4176, 0.09461, 0.4581, 0.09777, 0.4508, 0.1399, 0.411, 0.1368, 0.7998, 0.3479, 0.8236, 0.3432, 0.8275, 0.3744, 0.8111, 0.3775, 0.8118, 0.8777, 0.8282, 0.8809, 0.8243, 0.9234, 0.8004, 0.9188, 0.4276, 0.05551, 0.4674, 0.05861, 0.4581, 0.09777, 0.4176, 0.09461, 0.414, 0.2651, 0.4427, 0.2674, 0.445, 0.3048, 0.4225, 0.3031, 0.824, 0.8357, 0.8324, 0.8373, 0.8282, 0.8809, 0.8118, 0.8777, 0.4408, 0.02096, 0.4783, 0.02389, 0.4674, 0.05861, 0.4276, 0.05551, 0.4091, 0.2237, 0.4429, 0.2263, 0.4427, 0.2674, 0.414, 0.2651, 0.7824, 0.9924, 0.818, 0.9993, 0.8159, 1.03, 0.7763, 1.022, 0.4081, 0.1803, 0.4456, 0.1833, 0.4429, 0.2263, 0.4091, 0.2237, 0.7905, 0.9576, 0.8208, 0.9634, 0.818, 0.9993, 0.7824, 0.9924, 0.818, 0.9993, 0.8543, 0.9995, 0.8563, 1.03, 0.8159, 1.03, 0.4456, 0.1833, 0.4849, 0.1889, 0.4782, 0.2314, 0.4429, 0.2263, 0.8208, 0.9634, 0.8517, 0.9635, 0.8543, 0.9995, 0.818, 0.9993, 0.4508, 0.1399, 0.4925, 0.1458, 0.4849, 0.1889, 0.4456, 0.1833, 0.8275, 0.3744, 0.8442, 0.3743, 0.8402, 0.4108, 0.8317, 0.4108, 0.8243, 0.9234, 0.8485, 0.9235, 0.8517, 0.9635, 0.8208, 0.9634, 0.4581, 0.09777, 0.5007, 0.1039, 0.4925, 0.1458, 0.4508, 0.1399, 0.8236, 0.3432, 0.8479, 0.3432, 0.8442, 0.3743, 0.8275, 0.3744, 0.8282, 0.8809, 0.8449, 0.8809, 0.8485, 0.9235, 0.8243, 0.9234, 0.4674, 0.05861, 0.5092, 0.06459, 0.5007, 0.1039, 0.4581, 0.09777, 0.4427, 0.2674, 0.4728, 0.2717, 0.4686, 0.3082, 0.445, 0.3048, 0.8324, 0.8373, 0.8409, 0.8374, 0.8449, 0.8809, 0.8282, 0.8809, 0.4783, 0.02389, 0.5176, 0.02952, 0.5092, 0.06459, 0.4674, 0.05861, 0.4429, 0.2263, 0.4782, 0.2314, 0.4728, 0.2717, 0.4427, 0.2674, 0.8409, 0.8374, 0.8493, 0.8358, 0.8613, 0.8778, 0.8449, 0.8809, 0.5176, 0.02952, 0.5572, 0.03764, 0.5512, 0.07322, 0.5092, 0.06459, 0.4782, 0.2314, 0.5139, 0.2387, 0.503, 0.2779, 0.4728, 0.2717, 0.5258, 0.0, 0.5614, 0.007311, 0.5572, 0.03764, 0.5176, 0.02952, 0.4849, 0.1889, 0.5245, 0.197, 0.5139, 0.2387, 0.4782, 0.2314, 0.8517, 0.9635, 0.8821, 0.9578, 0.89, 0.9928, 0.8543, 0.9995, 0.4925, 0.1458, 0.5345, 0.1545, 0.5245, 0.197, 0.4849, 0.1889, 0.8442, 0.3743, 0.8607, 0.3774, 0.8486, 0.4124, 0.8402, 0.4108, 0.8485, 0.9235, 0.8724, 0.919, 0.8821, 0.9578, 0.8517, 0.9635, 0.5007, 0.1039, 0.5435, 0.1127, 0.5345, 0.1545, 0.4925, 0.1458, 0.4686, 0.3082, 0.4924, 0.3131, 0.4824, 0.3429, 0.4661, 0.3396, 0.8449, 0.8809, 0.8613, 0.8778, 0.8724, 0.919, 0.8485, 0.9235, 0.5092, 0.06459, 0.5512, 0.07322, 0.5435, 0.1127, 0.5007, 0.1039, 0.4728, 0.2717, 0.503, 0.2779, 0.4924, 0.3131, 0.4686, 0.3082, 0.8613, 0.8778, 0.8768, 0.8717, 0.8948, 0.9102, 0.8724, 0.919, 0.5512, 0.07322, 0.5919, 0.08415, 0.585, 0.1238, 0.5435, 0.1127, 0.503, 0.2779, 0.5324, 0.2858, 0.5155, 0.3193, 0.4924, 0.3131, 0.8493, 0.8358, 0.8572, 0.8327, 0.8768, 0.8717, 0.8613, 0.8778, 0.5572, 0.03764, 0.5955, 0.04794, 0.5919, 0.08415, 0.5512, 0.07322, 0.5139, 0.2387, 0.5484, 0.248, 0.5324, 0.2858, 0.503, 0.2779, 0.5614, 0.007311, 0.5959, 0.01658, 0.5955, 0.04794, 0.5572, 0.03764, 0.5245, 0.197, 0.5628, 0.2073, 0.5484, 0.248, 0.5139, 0.2387, 0.8821, 0.9578, 0.9107, 0.9466, 0.9236, 0.9795, 0.89, 0.9928, 0.5345, 0.1545, 0.5752, 0.1654, 0.5628, 0.2073, 0.5245, 0.197, 0.8607, 0.3774, 0.8761, 0.3835, 0.8565, 0.4155, 0.8486, 0.4124, 0.8724, 0.919, 0.8948, 0.9102, 0.9107, 0.9466, 0.8821, 0.9578, 0.5435, 0.1127, 0.585, 0.1238, 0.5752, 0.1654, 0.5345, 0.1545, 0.8718, 0.3476, 0.8942, 0.3565, 0.8761, 0.3835, 0.8607, 0.3774, 0.8761, 0.3835, 0.8901, 0.3924, 0.8636, 0.42, 0.8565, 0.4155, 0.8948, 0.9102, 0.9151, 0.8973, 0.9364, 0.9301, 0.9107, 0.9466, 0.585, 0.1238, 0.6235, 0.1369, 0.613, 0.1782, 0.5752, 0.1654, 0.8942, 0.3565, 0.9145, 0.3694, 0.8901, 0.3924, 0.8761, 0.3835, 0.8768, 0.8717, 0.8907, 0.8628, 0.9151, 0.8973, 0.8948, 0.9102, 0.5919, 0.08415, 0.6297, 0.09698, 0.6235, 0.1369, 0.585, 0.1238, 0.5324, 0.2858, 0.5596, 0.295, 0.5369, 0.3266, 0.5155, 0.3193, 0.8572, 0.8327, 0.8643, 0.8282, 0.8907, 0.8628, 0.8768, 0.8717, 0.5955, 0.04794, 0.6311, 0.06003, 0.6297, 0.09698, 0.5919, 0.08415, 0.5484, 0.248, 0.5804, 0.2588, 0.5596, 0.295, 0.5324, 0.2858, 0.9236, 0.9795, 0.9539, 0.9602, 0.9669, 0.9862, 0.9333, 1.008, 0.5628, 0.2073, 0.5984, 0.2194, 0.5804, 0.2588, 0.5484, 0.248, 0.9107, 0.9466, 0.9364, 0.9301, 0.9539, 0.9602, 0.9236, 0.9795, 0.5752, 0.1654, 0.613, 0.1782, 0.5984, 0.2194, 0.5628, 0.2073, 0.5984, 0.2194, 0.63, 0.2328, 0.6088, 0.2709, 0.5804, 0.2588, 0.9364, 0.9301, 0.9584, 0.9092, 0.9797, 0.9356, 0.9539, 0.9602, 0.613, 0.1782, 0.6465, 0.1925, 0.63, 0.2328, 0.5984, 0.2194, 0.8901, 0.3924, 0.9019, 0.4037, 0.8697, 0.4258, 0.8636, 0.42, 0.9151, 0.8973, 0.9323, 0.8808, 0.9584, 0.9092, 0.9364, 0.9301, 0.6235, 0.1369, 0.6577, 0.1514, 0.6465, 0.1925, 0.613, 0.1782, 0.9145, 0.3694, 0.9317, 0.3858, 0.9019, 0.4037, 0.8901, 0.3924, 0.8907, 0.8628, 0.9026, 0.8515, 0.9323, 0.8808, 0.9151, 0.8973, 0.6297, 0.09698, 0.6631, 0.1112, 0.6577, 0.1514, 0.6235, 0.1369, 0.5596, 0.295, 0.5838, 0.3053, 0.5559, 0.3346, 0.5369, 0.3266, 0.8643, 0.8282, 0.8703, 0.8224, 0.9026, 0.8515, 0.8907, 0.8628, 0.6311, 0.06003, 0.6627, 0.07343, 0.6631, 0.1112, 0.6297, 0.09698, 0.5804, 0.2588, 0.6088, 0.2709, 0.5838, 0.3053, 0.5596, 0.295, 0.9539, 0.9602, 0.9797, 0.9356, 0.9956, 0.9589, 0.9669, 0.9862, 0.04685, 0.3858, 0.07179, 0.4, 0.04716, 0.4357, 0.02068, 0.4206, 0.6088, 0.2709, 0.6324, 0.2837, 0.6039, 0.3162, 0.5838, 0.3053, 0.0775, 0.356, 0.09994, 0.3688, 0.07179, 0.4, 0.04685, 0.3858, 0.63, 0.2328, 0.6562, 0.247, 0.6324, 0.2837, 0.6088, 0.2709, 0.9584, 0.9092, 0.9756, 0.8846, 1.0, 0.9066, 0.9797, 0.9356, 0.6465, 0.1925, 0.6743, 0.2075, 0.6562, 0.247, 0.63, 0.2328, 0.9019, 0.4037, 0.9113, 0.417, 0.8744, 0.4326, 0.8697, 0.4258, 0.9323, 0.8808, 0.9459, 0.8615, 0.9756, 0.8846, 0.9584, 0.9092, 0.6577, 0.1514, 0.6861, 0.1668, 0.6743, 0.2075, 0.6465, 0.1925, 0.9317, 0.3858, 0.9452, 0.4052, 0.9113, 0.417, 0.9019, 0.4037, 0.9026, 0.8515, 0.9119, 0.8382, 0.9459, 0.8615, 0.9323, 0.8808, 0.02068, 0.4206, 0.04716, 0.4357, 0.02699, 0.4745, 0.0, 0.4591, 0.5838, 0.3053, 0.6039, 0.3162, 0.5716, 0.3432, 0.5559, 0.3346, 0.8703, 0.8224, 0.8751, 0.8156, 0.9119, 0.8382, 0.9026, 0.8515, 0.9119, 0.8382, 0.9184, 0.8233, 0.9552, 0.8399, 0.9459, 0.8615, 0.04716, 0.4357, 0.07877, 0.4524, 0.05923, 0.4915, 0.02699, 0.4745, 0.975, 0.3975, 0.9869, 0.4249, 0.9546, 0.4267, 0.9452, 0.4052, 0.8751, 0.8156, 0.8784, 0.808, 0.9184, 0.8233, 0.9119, 0.8382, 0.07179, 0.4, 0.1016, 0.4157, 0.07877, 0.4524, 0.04716, 0.4357, 0.6324, 0.2837, 0.6504, 0.2967, 0.6191, 0.3272, 0.6039, 0.3162, 0.09994, 0.3688, 0.1267, 0.3829, 0.1016, 0.4157, 0.07179, 0.4, 0.00297, 0.5553, 0.03275, 0.5709, 0.02684, 0.6083, 3.258e-05, 0.5941, 0.1305, 0.3432, 0.1533, 0.3552, 0.1267, 0.3829, 0.09994, 0.3688, 0.01207, 0.5149, 0.04369, 0.5315, 0.03275, 0.5709, 0.00297, 0.5553, 0.9113, 0.417, 0.9177, 0.4319, 0.8777, 0.4401, 0.8744, 0.4326, 0.9459, 0.8615, 0.9552, 0.8399, 0.9875, 0.8572, 0.9756, 0.8846, 0.02699, 0.4745, 0.05923, 0.4915, 0.04369, 0.5315, 0.01207, 0.5149, 0.9452, 0.4052, 0.9546, 0.4267, 0.9177, 0.4319, 0.9113, 0.417, 0.9177, 0.4319, 0.921, 0.4476, 0.8794, 0.4482, 0.8777, 0.4401, 0.9552, 0.8399, 0.96, 0.8171, 0.9936, 0.8281, 0.9875, 0.8572, 0.05923, 0.4915, 0.09547, 0.5094, 0.07924, 0.5491, 0.04369, 0.5315, 0.9546, 0.4267, 0.9594, 0.4496, 0.921, 0.4476, 0.9177, 0.4319, 0.9184, 0.8233, 0.9217, 0.8076, 0.96, 0.8171, 0.9552, 0.8399, 0.07877, 0.4524, 0.1143, 0.4699, 0.09547, 0.5094, 0.05923, 0.4915, 0.9869, 0.4249, 0.9931, 0.454, 0.9594, 0.4496, 0.9546, 0.4267, 0.8784, 0.808, 0.8801, 0.8, 0.9217, 0.8076, 0.9184, 0.8233, 0.1016, 0.4157, 0.1351, 0.4323, 0.1143, 0.4699, 0.07877, 0.4524, 0.02684, 0.6083, 0.05697, 0.6232, 0.0518, 0.6547, 0.02617, 0.642, 0.1267, 0.3829, 0.1569, 0.3978, 0.1351, 0.4323, 0.1016, 0.4157, 0.03275, 0.5709, 0.06624, 0.5875, 0.05697, 0.6232, 0.02684, 0.6083, 0.1533, 0.3552, 0.179, 0.3678, 0.1569, 0.3978, 0.1267, 0.3829, 0.04369, 0.5315, 0.07924, 0.5491, 0.06624, 0.5875, 0.03275, 0.5709, 0.8368, 0.7946, 0.8785, 0.7838, 0.8801, 0.7918, 0.8794, 0.4564, 0.8778, 0.4644, 0.8361, 0.4512, 0.8368, 0.7946, 0.8752, 0.7762, 0.8785, 0.7838, 0.8778, 0.4644, 0.8745, 0.472, 0.8361, 0.4512, 0.8745, 0.472, 0.8698, 0.4788, 0.8361, 0.4512, 0.8368, 0.7946, 0.8705, 0.7693, 0.8752, 0.7762, 0.8368, 0.7946, 0.8645, 0.7635, 0.8705, 0.7693, 0.8698, 0.4788, 0.8638, 0.4846, 0.8361, 0.4512, 0.8368, 0.7946, 0.8574, 0.759, 0.8645, 0.7635, 0.8638, 0.4846, 0.8567, 0.4892, 0.8361, 0.4512, 0.8368, 0.7946, 0.8495, 0.7558, 0.8574, 0.759, 0.8567, 0.4892, 0.8489, 0.4924, 0.8361, 0.4512, 0.8368, 0.7946, 0.8412, 0.7542, 0.8495, 0.7558, 0.8489, 0.4924, 0.8405, 0.494, 0.8361, 0.4512, 0.8368, 0.7946, 0.8327, 0.7541, 0.8412, 0.7542, 0.8405, 0.494, 0.832, 0.494, 0.8361, 0.4512, 0.8368, 0.7946, 0.8243, 0.7557, 0.8327, 0.7541, 0.832, 0.494, 0.8236, 0.4924, 0.8361, 0.4512, 0.8368, 0.7946, 0.8164, 0.7588, 0.8243, 0.7557, 0.8236, 0.4924, 0.8157, 0.4893, 0.8361, 0.4512, 0.8368, 0.7946, 0.8093, 0.7634, 0.8164, 0.7588, 0.8157, 0.4893, 0.8086, 0.4848, 0.8361, 0.4512, 0.8368, 0.7946, 0.8032, 0.7691, 0.8093, 0.7634, 0.8086, 0.4848, 0.8026, 0.479, 0.8361, 0.4512, 0.8368, 0.7946, 0.7985, 0.7759, 0.8032, 0.7691, 0.8026, 0.479, 0.7978, 0.4722, 0.8361, 0.4512, 0.8368, 0.7946, 0.7952, 0.7835, 0.7985, 0.7759, 0.7978, 0.4722, 0.7945, 0.4647, 0.8361, 0.4512, 0.8368, 0.7946, 0.7935, 0.7915, 0.7952, 0.7835, 0.7945, 0.4647, 0.7928, 0.4566, 0.8361, 0.4512, 0.8368, 0.7946, 0.7935, 0.7997, 0.7935, 0.7915, 0.7928, 0.4566, 0.7928, 0.4484, 0.8361, 0.4512, 0.8368, 0.7946, 0.7951, 0.8078, 0.7935, 0.7997, 0.7928, 0.4484, 0.7944, 0.4404, 0.8361, 0.4512, 0.8368, 0.7946, 0.7984, 0.8153, 0.7951, 0.8078, 0.7944, 0.4404, 0.7977, 0.4328, 0.8361, 0.4512, 0.8368, 0.7946, 0.8031, 0.8222, 0.7984, 0.8153, 0.7977, 0.4328, 0.8024, 0.426, 0.8361, 0.4512, 0.8024, 0.426, 0.8084, 0.4202, 0.8361, 0.4512, 0.8368, 0.7946, 0.8091, 0.828, 0.8031, 0.8222, 0.8368, 0.7946, 0.8162, 0.8326, 0.8091, 0.828, 0.8084, 0.4202, 0.8155, 0.4156, 0.8361, 0.4512, 0.8368, 0.7946, 0.824, 0.8357, 0.8162, 0.8326, 0.8155, 0.4156, 0.8234, 0.4124, 0.8361, 0.4512, 0.8368, 0.7946, 0.8324, 0.8373, 0.824, 0.8357, 0.8234, 0.4124, 0.8317, 0.4108, 0.8361, 0.4512, 0.8317, 0.4108, 0.8402, 0.4108, 0.8361, 0.4512, 0.8368, 0.7946, 0.8409, 0.8374, 0.8324, 0.8373, 0.8368, 0.7946, 0.8493, 0.8358, 0.8409, 0.8374, 0.8402, 0.4108, 0.8486, 0.4124, 0.8361, 0.4512, 0.8368, 0.7946, 0.8572, 0.8327, 0.8493, 0.8358, 0.8486, 0.4124, 0.8565, 0.4155, 0.8361, 0.4512, 0.8368, 0.7946, 0.8643, 0.8282, 0.8572, 0.8327, 0.8565, 0.4155, 0.8636, 0.42, 0.8361, 0.4512, 0.8636, 0.42, 0.8697, 0.4258, 0.8361, 0.4512, 0.8368, 0.7946, 0.8703, 0.8224, 0.8643, 0.8282, 0.8368, 0.7946, 0.8751, 0.8156, 0.8703, 0.8224, 0.8697, 0.4258, 0.8744, 0.4326, 0.8361, 0.4512, 0.8368, 0.7946, 0.8784, 0.808, 0.8751, 0.8156, 0.8744, 0.4326, 0.8777, 0.4401, 0.8361, 0.4512, 0.8368, 0.7946, 0.8801, 0.8, 0.8784, 0.808, 0.8777, 0.4401, 0.8794, 0.4482, 0.8361, 0.4512, 0.06624, 0.5875, 0.1021, 0.6043, 0.08928, 0.6383, 0.05697, 0.6232, 0.8794, 0.4482, 0.8794, 0.4564, 0.8361, 0.4512, 0.179, 0.3678, 0.2064, 0.3807, 0.1892, 0.4129, 0.1569, 0.3978, 0.07924, 0.5491, 0.1173, 0.5669, 0.1021, 0.6043, 0.06624, 0.5875, 0.921, 0.4476, 0.9211, 0.4637, 0.8794, 0.4564, 0.8794, 0.4482, 0.96, 0.8171, 0.9601, 0.7937, 0.9937, 0.7984, 0.9936, 0.8281, 0.09547, 0.5094, 0.1343, 0.5276, 0.1173, 0.5669, 0.07924, 0.5491, 0.9594, 0.4496, 0.9595, 0.4729, 0.9211, 0.4637, 0.921, 0.4476, 0.9217, 0.8076, 0.9217, 0.7915, 0.9601, 0.7937, 0.96, 0.8171, 0.1143, 0.4699, 0.1524, 0.4878, 0.1343, 0.5276, 0.09547, 0.5094, 0.9931, 0.454, 0.9932, 0.4837, 0.9595, 0.4729, 0.9594, 0.4496, 0.8801, 0.8, 0.8801, 0.7918, 0.9217, 0.7915, 0.9217, 0.8076, 0.1351, 0.4323, 0.171, 0.449, 0.1524, 0.4878, 0.1143, 0.4699, 0.05697, 0.6232, 0.08928, 0.6383, 0.07927, 0.6676, 0.0518, 0.6547, 0.8368, 0.7946, 0.8801, 0.7918, 0.8801, 0.8, 0.1569, 0.3978, 0.1892, 0.4129, 0.171, 0.449, 0.1351, 0.4323])
me_sphere.use_remesh_preserve_volume = False
me_sphere.use_remesh_preserve_attributes = False
me_sphere.use_mirror_vertex_groups = False
me_sphere.update()

# ---- objects
ob_sphere = bpy.data.objects.new('Sphere', me_sphere)
ob_lamp = bpy.data.objects.new('Lamp', light_lamp)
ob_camera = bpy.data.objects.new('Camera', cam_camera)

# ---- transforms, parenting, visibility, modifiers, constraints
ob_sphere.location = (0.0, 0.0, 0.0)
ob_sphere.lineart.crease_threshold = 0.0
ob_lamp.location = (4.076, 1.005, 5.904)
ob_lamp.rotation_euler = (0.6503, 0.05522, 1.866)
ob_lamp.lock_rotations_4d = False
ob_lamp.empty_display_type = 'ARROWS'
ob_lamp.color = (0.0, 0.0, 0.0, 0.0)
ob_lamp.lineart.crease_threshold = 0.0
ob_camera.location = (7.481, -6.508, 5.344)
ob_camera.rotation_euler = (1.109, 0.01082, 0.8149)
ob_camera.lock_rotations_4d = False
ob_camera.empty_display_type = 'ARROWS'
ob_camera.color = (0.0, 0.0, 0.0, 0.0)
ob_camera.display_type = 'WIRE'
ob_camera.lineart.crease_threshold = 0.0

# ---- collection membership
col_collection_1.objects.link(ob_sphere)
col_collection_1.objects.link(ob_lamp)
col_collection_1.objects.link(ob_camera)

# ---- scene / render settings (as saved in the file)
scene.camera = ob_camera
scene.frame_start = 1; scene.frame_end = 250; scene.frame_set(1)
scene.render.engine = 'BLENDER_EEVEE_NEXT'
scene.render.image_settings.color_mode = 'RGB'
scene.render.image_settings.compression = 90
scene.render.resolution_percentage = 50
scene.render.dither_intensity = 0.0
scene.render.bake_margin = 2
scene.render.bake_bias = 0.0
scene.cycles.use_denoising = False
scene.cycles.samples = 10
scene.cycles.sampling_pattern = 'TABULATED_SOBOL'
scene.cycles.light_sampling_threshold = 0.0
scene.cycles.use_adaptive_sampling = False
scene.cycles.use_light_tree = False
scene.cycles.blur_glossy = 0.0
scene.cycles.volume_bounces = 1
scene.cycles.pixel_filter_type = 'GAUSSIAN'
scene.cycles.sample_clamp_indirect = 0.0
scene.view_settings.view_transform = 'Standard'
bpy.context.view_layer.update()
